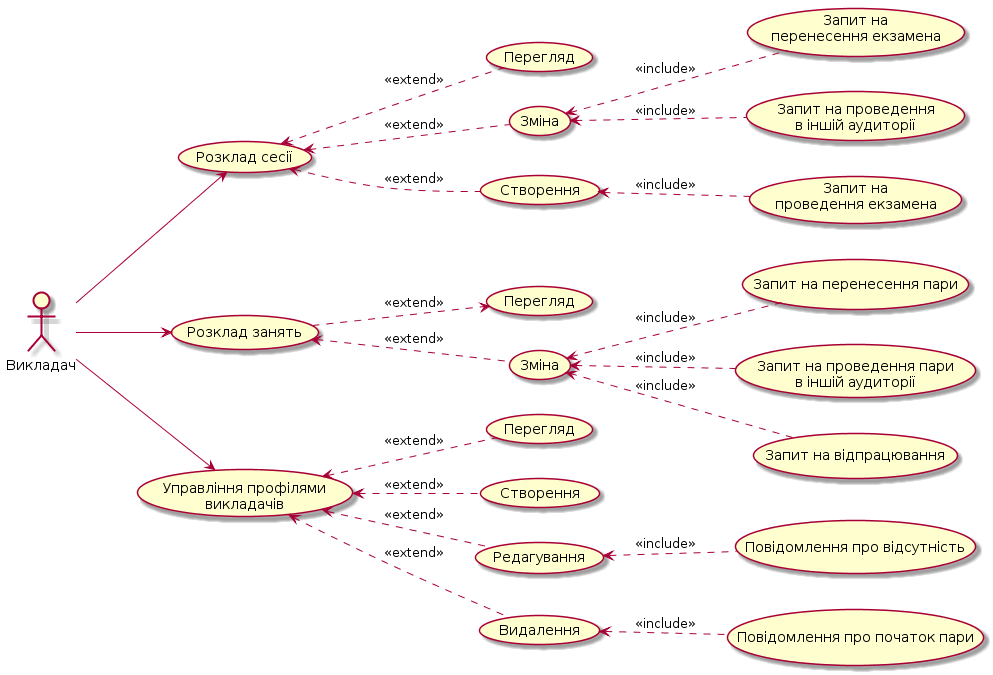

The diagram above was rendered by PlantUML. Its source (embedded in the PNG):
@startuml

left to right direction

actor :Викладач: as tchr

usecase (Розклад сесії) as RS
usecase (Розклад занять) as RZ
usecase (Управління профілями\nвикладачів) as UPV

tchr -d-> RS
tchr -d-> RZ
tchr -d-> UPV

usecase (Перегляд) as per1
usecase (Зміна) as zm1
usecase (Створення) as stv1

usecase (Перегляд) as per2
usecase (Зміна) as zm2

usecase (Перегляд) as per3

RS <.d. per1 : "<<extend>>"

RS <.d. zm1 : "<<extend>>"
zm1 <.d. (Запит на \nперенесення екзамена) : "<<include>>"
zm1 <.d. (Запит на проведення \nв іншій аудиторії) : "<<include>>"

RS <.d. stv1 : "<<extend>>"
stv1 <.d. (Запит на \nпроведення екзамена) : "<<include>>"

RZ .d.> per2 : "<<extend>>"

RZ <.d. zm2 : "<<extend>>"
zm2 <.d. (Запит на перенесення пари) : "<<include>>"
zm2 <.d. (Запит на проведення пари\nв іншій аудиторії) : "<<include>>"
zm2 <.d. (Запит на відпрацювання) : "<<include>>"

UPV <.d. (Створення) : "<<extend>>"

UPV <.d. per3 : "<<extend>>"

UPV <.d. (Редагування) : "<<extend>>"
(Редагування) <.d. (Повідомлення про відсутність) : "<<include>>"

UPV <.d. (Видалення) : "<<extend>>"
(Видалення) <.d. (Повідомлення про початок пари) : "<<include>>"
@enduml